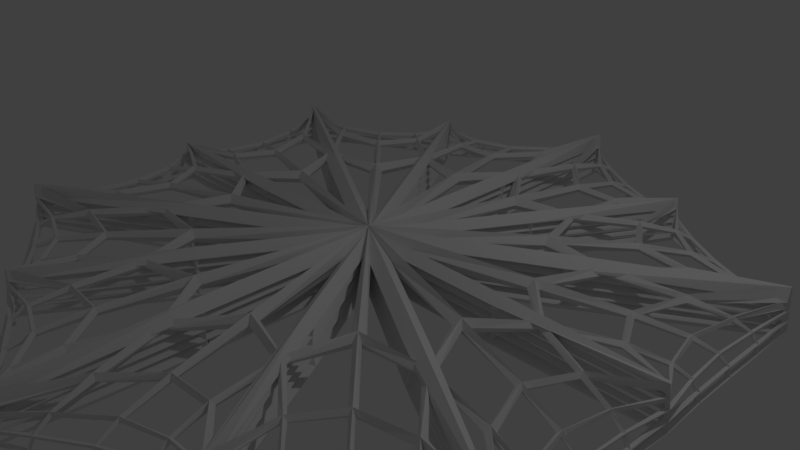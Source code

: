 # Source: PalasPlatform.blend  (saved by Blender 2.79.0; exported with 4.5.12 LTS)
import bpy
from mathutils import Matrix  # noqa: F401  (used for matrix-valued properties, if any)

bpy.ops.wm.read_factory_settings(use_empty=True)
scene = bpy.context.scene
scene.name = 'Scene'

# ---- collections
col_collection_1 = bpy.data.collections.new('Collection 1'); scene.collection.children.link(col_collection_1)

# ---- world
world_world = bpy.data.worlds.new('World'); scene.world = world_world
world_world.color = (0.05088, 0.05088, 0.05088)
world_world.use_sun_shadow = False
world_world.sun_shadow_jitter_overblur = 0.0
world_world.cycles.sampling_method = 'MANUAL'

# ---- cameras
cam_camera = bpy.data.cameras.new('Camera')
cam_camera.clip_end = 100.0
cam_camera.lens = 35.0
cam_camera.sensor_width = 32.0
cam_camera.sensor_height = 18.0
cam_camera.ortho_scale = 7.314
cam_camera.dof.focus_distance = 0.0
cam_camera.dof.aperture_fstop = 128.0

# ---- lights
light_lamp = bpy.data.lights.new('Lamp', 'POINT')
light_lamp.transmission_factor = 0.0
light_lamp.cutoff_distance = 30.0
light_lamp.energy = 100.0
light_lamp.shadow_buffer_clip_start = 1.001
light_lamp.shadow_soft_size = 0.1
light_lamp.shadow_maximum_resolution = 0.006
light_lamp.use_absolute_resolution = True

# ---- meshes
me_cylinder = bpy.data.meshes.new('Cylinder')
me_cylinder.from_pydata([(0.0, 5.0, -0.25), (0.0, 5.0, 0.25), (4.33, 2.5, -0.25), (4.33, 2.5, 0.25), (4.33, -2.5, -0.25), (4.33, -2.5, 0.25), (-4.371e-07, -5.0, -0.25), (-4.371e-07, -5.0, 0.25), (-4.33, -2.5, -0.25), (-4.33, -2.5, 0.25), (-4.33, 2.5, -0.25), (-4.33, 2.5, 0.25), (-4.33, 0.0, -0.25), (-4.33, 0.0, 0.25), (4.33, -2.384e-07, -0.25), (4.33, -2.384e-07, 0.25), (2.165, 3.75, -0.25), (2.165, 3.75, 0.25), (-2.165, 3.75, -0.25), (-2.165, 3.75, 0.25), (-2.165, -3.75, -0.25), (-2.165, -3.75, 0.25), (2.165, -3.75, -0.25), (2.165, -3.75, 0.25)], [], [(16, 17, 3, 2), (14, 15, 5, 4), (22, 23, 7, 6), (20, 21, 9, 8), (3, 17, 1, 19, 11, 13, 9, 21, 7, 23, 5, 15), (12, 13, 11, 10), (18, 19, 1, 0), (8, 9, 13, 12), (2, 3, 15, 14), (0, 1, 17, 16), (10, 11, 19, 18), (6, 7, 21, 20), (4, 5, 23, 22), (19, 18, 22, 23), (17, 16, 20, 21), (13, 12, 14, 15), (3, 2, 8, 9), (5, 4, 10, 11), (1, 0, 6, 7)])
me_cylinder.use_remesh_preserve_volume = False
me_cylinder.use_remesh_preserve_attributes = False
me_cylinder.use_mirror_vertex_groups = False
me_cylinder.update()

# ---- objects
ob_palas_platform = bpy.data.objects.new('Palas Platform', me_cylinder)
ob_lamp = bpy.data.objects.new('Lamp', light_lamp)
ob_camera = bpy.data.objects.new('Camera', cam_camera)

# ---- transforms, parenting, visibility, modifiers, constraints
ob_palas_platform.location = (0.0, 0.0, 0.0)
ob_palas_platform.lineart.crease_threshold = 0.0
_m = ob_palas_platform.modifiers.new('Subsurf', 'SUBSURF')
_m.uv_smooth = 'PRESERVE_CORNERS'
_m.quality = 2
_m.levels = 4
_m.show_only_control_edges = False
_m = ob_palas_platform.modifiers.new('Wireframe', 'WIREFRAME')
_m.thickness = 0.1539
_m.use_boundary = True
_m.use_even_offset = False
_m.use_relative_offset = True
ob_lamp.location = (4.076, 1.005, 5.904)
ob_lamp.rotation_euler = (0.6503, 0.05522, 1.866)
ob_lamp.lock_rotations_4d = False
ob_lamp.empty_display_type = 'ARROWS'
ob_lamp.color = (0.0, 0.0, 0.0, 0.0)
ob_lamp.lineart.crease_threshold = 0.0
ob_camera.location = (7.481, -6.508, 5.344)
ob_camera.rotation_euler = (1.109, 0.0, 0.8149)
ob_camera.lock_rotations_4d = False
ob_camera.empty_display_type = 'ARROWS'
ob_camera.color = (0.0, 0.0, 0.0, 0.0)
ob_camera.display_type = 'WIRE'
ob_camera.lineart.crease_threshold = 0.0

# ---- collection membership
col_collection_1.objects.link(ob_palas_platform)
col_collection_1.objects.link(ob_lamp)
col_collection_1.objects.link(ob_camera)

# ---- scene / render settings (as saved in the file)
scene.camera = ob_camera
scene.frame_start = 1; scene.frame_end = 250; scene.frame_set(1)
scene.render.engine = 'BLENDER_EEVEE_NEXT'
scene.render.resolution_percentage = 50
scene.render.dither_intensity = 0.0
scene.cycles.use_denoising = False
scene.cycles.samples = 128
scene.cycles.sampling_pattern = 'TABULATED_SOBOL'
scene.cycles.use_adaptive_sampling = False
scene.cycles.use_light_tree = False
scene.cycles.blur_glossy = 0.0
scene.cycles.sample_clamp_indirect = 0.0
scene.view_settings.view_transform = 'Standard'
bpy.context.view_layer.update()
